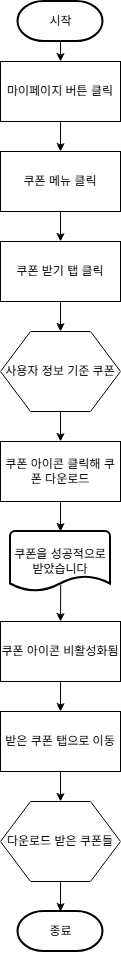

The diagram above was exported from draw.io. Its source (the exported page's mxGraphModel, read from the mxfile embedded in the PNG):
<mxGraphModel dx="1651" dy="976" grid="1" gridSize="10" guides="1" tooltips="1" connect="1" arrows="1" fold="1" page="1" pageScale="1" pageWidth="827" pageHeight="1169" math="0" shadow="0">
  <root>
    <mxCell id="WIyWlLk6GJQsqaUBKTNV-0" />
    <mxCell id="WIyWlLk6GJQsqaUBKTNV-1" parent="WIyWlLk6GJQsqaUBKTNV-0" />
    <mxCell id="lF51LruopLLetSIVZHuC-0" parent="WIyWlLk6GJQsqaUBKTNV-1" style="rounded=0;whiteSpace=wrap;html=1;" value="마이페이지 버튼 클릭" vertex="1">
      <mxGeometry height="60" width="120" x="115" y="160" as="geometry" />
    </mxCell>
    <mxCell id="s2xePBa4oFykNJqzTvii-0" parent="WIyWlLk6GJQsqaUBKTNV-1" style="strokeWidth=2;html=1;shape=mxgraph.flowchart.terminator;whiteSpace=wrap;" value="시작" vertex="1">
      <mxGeometry height="40" width="85" x="132.5" y="100" as="geometry" />
    </mxCell>
    <mxCell id="s2xePBa4oFykNJqzTvii-1" parent="WIyWlLk6GJQsqaUBKTNV-1" style="rounded=0;whiteSpace=wrap;html=1;" value="쿠폰 메뉴 클릭" vertex="1">
      <mxGeometry height="60" width="120" x="115" y="250" as="geometry" />
    </mxCell>
    <mxCell id="s2xePBa4oFykNJqzTvii-2" parent="WIyWlLk6GJQsqaUBKTNV-1" style="rounded=0;whiteSpace=wrap;html=1;" value="쿠폰 받기 탭 클릭" vertex="1">
      <mxGeometry height="60" width="120" x="115" y="340" as="geometry" />
    </mxCell>
    <mxCell id="s2xePBa4oFykNJqzTvii-9" parent="WIyWlLk6GJQsqaUBKTNV-1" style="shape=hexagon;perimeter=hexagonPerimeter2;whiteSpace=wrap;html=1;fixedSize=1;size=30;" value="&lt;span style=&quot;text-wrap-mode: nowrap;&quot;&gt;사용자 정보 기준 쿠폰&lt;/span&gt;" vertex="1">
      <mxGeometry height="80" width="120" x="115" y="430" as="geometry" />
    </mxCell>
    <mxCell id="s2xePBa4oFykNJqzTvii-10" parent="WIyWlLk6GJQsqaUBKTNV-1" style="rounded=0;whiteSpace=wrap;html=1;" value="쿠폰 아이콘 클릭해 쿠폰 다운로드" vertex="1">
      <mxGeometry height="60" width="120" x="115" y="540" as="geometry" />
    </mxCell>
    <mxCell id="s2xePBa4oFykNJqzTvii-11" parent="WIyWlLk6GJQsqaUBKTNV-1" style="strokeWidth=2;html=1;shape=mxgraph.flowchart.document2;whiteSpace=wrap;size=0.25;" value="쿠폰을 성공적으로 받았습니다" vertex="1">
      <mxGeometry height="60" width="100" x="125" y="630" as="geometry" />
    </mxCell>
    <mxCell id="s2xePBa4oFykNJqzTvii-12" parent="WIyWlLk6GJQsqaUBKTNV-1" style="rounded=0;whiteSpace=wrap;html=1;" value="쿠폰 아이콘 비활성화됨" vertex="1">
      <mxGeometry height="60" width="120" x="115" y="720" as="geometry" />
    </mxCell>
    <mxCell id="s2xePBa4oFykNJqzTvii-13" parent="WIyWlLk6GJQsqaUBKTNV-1" style="rounded=0;whiteSpace=wrap;html=1;" value="받은 쿠폰 탭으로 이동" vertex="1">
      <mxGeometry height="60" width="120" x="115" y="810" as="geometry" />
    </mxCell>
    <mxCell id="s2xePBa4oFykNJqzTvii-14" parent="WIyWlLk6GJQsqaUBKTNV-1" style="shape=hexagon;perimeter=hexagonPerimeter2;whiteSpace=wrap;html=1;fixedSize=1;size=30;" value="&lt;span style=&quot;text-wrap-mode: nowrap;&quot;&gt;다운로드 받은 쿠폰들&lt;/span&gt;" vertex="1">
      <mxGeometry height="80" width="120" x="115" y="900" as="geometry" />
    </mxCell>
    <mxCell id="s2xePBa4oFykNJqzTvii-16" parent="WIyWlLk6GJQsqaUBKTNV-1" style="strokeWidth=2;html=1;shape=mxgraph.flowchart.terminator;whiteSpace=wrap;" value="종료" vertex="1">
      <mxGeometry height="40" width="85" x="132.5" y="1010" as="geometry" />
    </mxCell>
    <mxCell id="s2xePBa4oFykNJqzTvii-17" edge="1" parent="WIyWlLk6GJQsqaUBKTNV-1" source="s2xePBa4oFykNJqzTvii-0" style="endArrow=classic;html=1;rounded=0;exitX=0.5;exitY=1;exitDx=0;exitDy=0;exitPerimeter=0;entryX=0.5;entryY=0;entryDx=0;entryDy=0;" target="lF51LruopLLetSIVZHuC-0" value="">
      <mxGeometry height="50" relative="1" width="50" as="geometry">
        <mxPoint x="390" y="540" as="sourcePoint" />
        <mxPoint x="440" y="490" as="targetPoint" />
      </mxGeometry>
    </mxCell>
    <mxCell id="s2xePBa4oFykNJqzTvii-18" edge="1" parent="WIyWlLk6GJQsqaUBKTNV-1" source="lF51LruopLLetSIVZHuC-0" style="endArrow=classic;html=1;rounded=0;exitX=0.5;exitY=1;exitDx=0;exitDy=0;entryX=0.5;entryY=0;entryDx=0;entryDy=0;" target="s2xePBa4oFykNJqzTvii-1" value="">
      <mxGeometry height="50" relative="1" width="50" as="geometry">
        <mxPoint x="280" y="210" as="sourcePoint" />
        <mxPoint x="280" y="230" as="targetPoint" />
      </mxGeometry>
    </mxCell>
    <mxCell id="s2xePBa4oFykNJqzTvii-19" edge="1" parent="WIyWlLk6GJQsqaUBKTNV-1" source="s2xePBa4oFykNJqzTvii-1" style="endArrow=classic;html=1;rounded=0;exitX=0.5;exitY=1;exitDx=0;exitDy=0;entryX=0.5;entryY=0;entryDx=0;entryDy=0;" target="s2xePBa4oFykNJqzTvii-2" value="">
      <mxGeometry height="50" relative="1" width="50" as="geometry">
        <mxPoint x="240" y="320" as="sourcePoint" />
        <mxPoint x="240" y="340" as="targetPoint" />
      </mxGeometry>
    </mxCell>
    <mxCell id="s2xePBa4oFykNJqzTvii-20" edge="1" parent="WIyWlLk6GJQsqaUBKTNV-1" source="s2xePBa4oFykNJqzTvii-2" style="endArrow=classic;html=1;rounded=0;exitX=0.5;exitY=1;exitDx=0;exitDy=0;entryX=0.5;entryY=0;entryDx=0;entryDy=0;" target="s2xePBa4oFykNJqzTvii-9" value="">
      <mxGeometry height="50" relative="1" width="50" as="geometry">
        <mxPoint x="270" y="430" as="sourcePoint" />
        <mxPoint x="270" y="450" as="targetPoint" />
      </mxGeometry>
    </mxCell>
    <mxCell id="s2xePBa4oFykNJqzTvii-21" edge="1" parent="WIyWlLk6GJQsqaUBKTNV-1" source="s2xePBa4oFykNJqzTvii-9" style="endArrow=classic;html=1;rounded=0;exitX=0.5;exitY=1;exitDx=0;exitDy=0;entryX=0.5;entryY=0;entryDx=0;entryDy=0;" target="s2xePBa4oFykNJqzTvii-10" value="">
      <mxGeometry height="50" relative="1" width="50" as="geometry">
        <mxPoint x="360" y="510" as="sourcePoint" />
        <mxPoint x="360" y="530" as="targetPoint" />
      </mxGeometry>
    </mxCell>
    <mxCell id="s2xePBa4oFykNJqzTvii-22" edge="1" parent="WIyWlLk6GJQsqaUBKTNV-1" source="s2xePBa4oFykNJqzTvii-10" style="endArrow=classic;html=1;rounded=0;exitX=0.5;exitY=1;exitDx=0;exitDy=0;entryX=0.5;entryY=0;entryDx=0;entryDy=0;entryPerimeter=0;" target="s2xePBa4oFykNJqzTvii-11" value="">
      <mxGeometry height="50" relative="1" width="50" as="geometry">
        <mxPoint x="330" y="520" as="sourcePoint" />
        <mxPoint x="330" y="540" as="targetPoint" />
      </mxGeometry>
    </mxCell>
    <mxCell id="s2xePBa4oFykNJqzTvii-23" edge="1" parent="WIyWlLk6GJQsqaUBKTNV-1" source="s2xePBa4oFykNJqzTvii-11" style="endArrow=classic;html=1;rounded=0;exitX=0.502;exitY=0.887;exitDx=0;exitDy=0;exitPerimeter=0;entryX=0.5;entryY=0;entryDx=0;entryDy=0;" target="s2xePBa4oFykNJqzTvii-12" value="">
      <mxGeometry height="50" relative="1" width="50" as="geometry">
        <mxPoint x="420" y="620" as="sourcePoint" />
        <mxPoint x="420" y="640" as="targetPoint" />
      </mxGeometry>
    </mxCell>
    <mxCell id="s2xePBa4oFykNJqzTvii-24" edge="1" parent="WIyWlLk6GJQsqaUBKTNV-1" source="s2xePBa4oFykNJqzTvii-12" style="endArrow=classic;html=1;rounded=0;exitX=0.5;exitY=1;exitDx=0;exitDy=0;entryX=0.5;entryY=0;entryDx=0;entryDy=0;" target="s2xePBa4oFykNJqzTvii-13" value="">
      <mxGeometry height="50" relative="1" width="50" as="geometry">
        <mxPoint x="330" y="830" as="sourcePoint" />
        <mxPoint x="330" y="850" as="targetPoint" />
      </mxGeometry>
    </mxCell>
    <mxCell id="s2xePBa4oFykNJqzTvii-25" edge="1" parent="WIyWlLk6GJQsqaUBKTNV-1" source="s2xePBa4oFykNJqzTvii-13" style="endArrow=classic;html=1;rounded=0;exitX=0.5;exitY=1;exitDx=0;exitDy=0;entryX=0.5;entryY=0;entryDx=0;entryDy=0;" target="s2xePBa4oFykNJqzTvii-14" value="">
      <mxGeometry height="50" relative="1" width="50" as="geometry">
        <mxPoint x="360" y="800" as="sourcePoint" />
        <mxPoint x="360" y="820" as="targetPoint" />
      </mxGeometry>
    </mxCell>
    <mxCell id="s2xePBa4oFykNJqzTvii-26" edge="1" parent="WIyWlLk6GJQsqaUBKTNV-1" source="s2xePBa4oFykNJqzTvii-14" style="endArrow=classic;html=1;rounded=0;exitX=0.5;exitY=1;exitDx=0;exitDy=0;entryX=0.5;entryY=0;entryDx=0;entryDy=0;entryPerimeter=0;" target="s2xePBa4oFykNJqzTvii-16" value="">
      <mxGeometry height="50" relative="1" width="50" as="geometry">
        <mxPoint x="360" y="890" as="sourcePoint" />
        <mxPoint x="360" y="910" as="targetPoint" />
      </mxGeometry>
    </mxCell>
  </root>
</mxGraphModel>